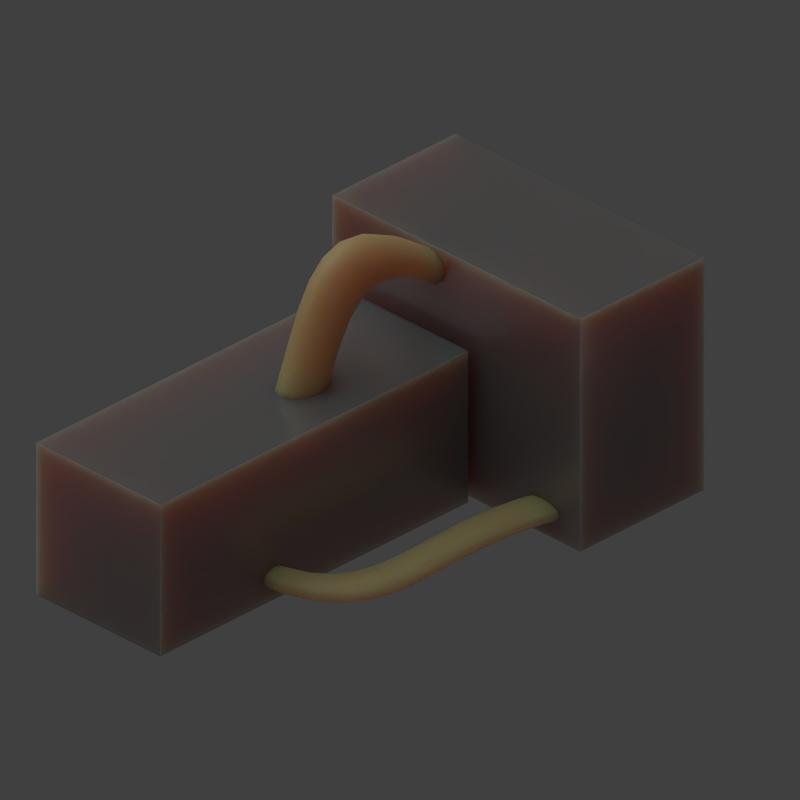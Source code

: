 # Source: guz_cell_small.blend  (saved by Blender 3.3.6; exported with 4.5.12 LTS)
import bpy
from mathutils import Matrix  # noqa: F401  (used for matrix-valued properties, if any)

bpy.ops.wm.read_factory_settings(use_empty=True)
scene = bpy.context.scene
scene.name = 'Scene'

# ---- collections
col_collection_1 = bpy.data.collections.new('Collection 1'); scene.collection.children.link(col_collection_1)

# ---- materials (node trees are filled in below, after node groups)
mat_battery = bpy.data.materials.new('Battery')
mat_battery.alpha_threshold = 0.0
mat_battery.use_transparent_shadow = False
mat_battery.roughness = 0.5
mat_battery.line_color = (0.0, 0.0, 0.0, 1.0)
mat_cord = bpy.data.materials.new('Cord')
mat_cord.alpha_threshold = 0.0
mat_cord.use_transparent_shadow = False
mat_cord.roughness = 0.5
mat_cord.line_color = (0.0, 0.0, 0.0, 1.0)

# ---- material node trees
mat_battery.use_nodes = True; mat_battery.node_tree.nodes.clear()
_N = mat_battery.node_tree.nodes; _L = mat_battery.node_tree.links
n0 = _N.new('ShaderNodeBsdfPrincipled'); n0.name = 'Principled BSDF'; n0.location = (10, 300)
n0.distribution = 'GGX'
n0.subsurface_method = 'RANDOM_WALK_SKIN'
n0.inputs[1].default_value = 0.4455
n0.inputs[2].default_value = 0.25
n0.inputs[3].default_value = 1.45
n0.inputs[8].default_value = 1.0
n0.inputs[10].default_value = 1.0
n0.inputs[27].default_value = (0.0, 0.0, 0.0, 1.0)
n0.inputs[28].default_value = 1.0
n1 = _N.new('ShaderNodeOutputMaterial'); n1.name = 'Material Output'; n1.location = (300, 300)
n2 = _N.new('ShaderNodeTexGradient'); n2.name = 'Gradient Texture'; n2.location = (-194, 183)
n3 = _N.new('ShaderNodeMix'); n3.name = 'Mix'; n3.location = (-160, 180)
n3.data_type = 'RGBA'
n3.inputs[0].default_value = 1.0
n3.inputs[7].default_value = (0.218, 0.218, 0.218, 1.0)
_L.new(n0.outputs[0], n1.inputs[0])
_L.new(n2.outputs[0], n3.inputs[6])
_L.new(n3.outputs[2], n0.inputs[0])
n1.is_active_output = True
mat_cord.use_nodes = True; mat_cord.node_tree.nodes.clear()
_N = mat_cord.node_tree.nodes; _L = mat_cord.node_tree.links
n0 = _N.new('ShaderNodeBsdfPrincipled'); n0.name = 'Principled BSDF'; n0.location = (10, 300)
n0.distribution = 'GGX'
n0.subsurface_method = 'RANDOM_WALK_SKIN'
n0.inputs[3].default_value = 1.45
n0.inputs[8].default_value = 1.0
n0.inputs[10].default_value = 1.032
n0.inputs[27].default_value = (0.0, 0.0, 0.0, 1.0)
n0.inputs[28].default_value = 1.0
n1 = _N.new('ShaderNodeOutputMaterial'); n1.name = 'Material Output'; n1.location = (300, 300)
n2 = _N.new('ShaderNodeTexGradient'); n2.name = 'Gradient Texture'; n2.location = (-177, 162)
n3 = _N.new('ShaderNodeMix'); n3.name = 'Mix'; n3.location = (-160, 180)
n3.data_type = 'RGBA'
n3.inputs[0].default_value = 1.032
n3.inputs[7].default_value = (0.4851, 0.3613, 0.15, 1.0)
_L.new(n0.outputs[0], n1.inputs[0])
_L.new(n2.outputs[0], n3.inputs[6])
_L.new(n3.outputs[2], n0.inputs[0])
n1.is_active_output = True

# ---- world
world_world = bpy.data.worlds.new('World'); scene.world = world_world
world_world.color = (0.05088, 0.05088, 0.05088)
world_world.use_sun_shadow = False
world_world.sun_shadow_jitter_overblur = 0.0
world_world.cycles.sampling_method = 'MANUAL'
world_world.cycles.sample_map_resolution = 256

# ---- cameras
cam_camera = bpy.data.cameras.new('Camera')
cam_camera.type = 'ORTHO'
cam_camera.clip_end = 100.0
cam_camera.lens = 35.0
cam_camera.sensor_width = 32.0
cam_camera.sensor_height = 18.0
cam_camera.ortho_scale = 13.7
cam_camera.dof.focus_distance = 0.0
cam_camera.dof.aperture_fstop = 128.0

# ---- lights
light_sun = bpy.data.lights.new('Sun', 'SUN')
light_sun.transmission_factor = 0.0
light_sun.angle = 1.571
light_sun.energy = 1.0
light_sun.shadow_buffer_clip_start = 0.5
light_sun.shadow_soft_size = 1.0
light_sun.shadow_cascade_max_distance = 1000.0
light_sun.cycles.use_multiple_importance_sampling = False
light_lamp = bpy.data.lights.new('Lamp', 'POINT')
light_lamp.transmission_factor = 0.0
light_lamp.cutoff_distance = 30.0
light_lamp.energy = 2.0
light_lamp.shadow_buffer_clip_start = 1.001
light_lamp.shadow_soft_size = 1.0
light_lamp.shadow_maximum_resolution = 0.006
light_lamp.use_absolute_resolution = True
light_lamp.cycles.use_multiple_importance_sampling = False

# ---- meshes
me_cube_001 = bpy.data.meshes.new('Cube.001')
me_cube_001.from_pydata([(-1.5, -1.5, -1.5), (-1.5, -1.5, 1.5), (-1.5, 1.5, -1.5), (-1.5, 1.5, 1.5), (1.5, -1.5, -1.5), (1.5, -1.5, 1.5), (1.5, 1.5, -1.5), (1.5, 1.5, 1.5)], [], [(0, 1, 3, 2), (2, 3, 7, 6), (6, 7, 5, 4), (4, 5, 1, 0), (2, 6, 4, 0), (7, 3, 1, 5)])
_uv = me_cube_001.uv_layers.new(name='UVMap')
_uv.uv.foreach_set('vector', [0.375, 0.0, 0.625, 0.0, 0.625, 0.25, 0.375, 0.25, 0.375, 0.25, 0.625, 0.25, 0.625, 0.5, 0.375, 0.5, 0.375, 0.5, 0.625, 0.5, 0.625, 0.75, 0.375, 0.75, 0.375, 0.75, 0.625, 0.75, 0.625, 1.0, 0.375, 1.0, 0.125, 0.5, 0.375, 0.5, 0.375, 0.75, 0.125, 0.75, 0.625, 0.5, 0.875, 0.5, 0.875, 0.75, 0.625, 0.75])
me_cube_001.materials.append(mat_battery)
me_cube_001.update()
me_cube = bpy.data.meshes.new('Cube')
me_cube.from_pydata([(1.0, 1.0, -1.0), (1.0, -1.0, -1.0), (-1.0, -1.0, -1.0), (-1.0, 1.0, -1.0), (1.0, 1.0, 1.0), (1.0, -1.0, 1.0), (-1.0, -1.0, 1.0), (-1.0, 1.0, 1.0)], [], [(0, 1, 2, 3), (4, 7, 6, 5), (0, 4, 5, 1), (1, 5, 6, 2), (2, 6, 7, 3), (4, 0, 3, 7)])
me_cube.materials.append(mat_battery)
me_cube.use_remesh_preserve_volume = False
me_cube.use_remesh_preserve_attributes = False
me_cube.use_mirror_vertex_groups = False
me_cube.update()

# ---- curves / text
cu_cord = bpy.data.curves.new('Cord', 'CURVE')
cu_cord.dimensions = '3D'
_sp = cu_cord.splines.new('BEZIER'); _sp.bezier_points.add(1)
_sp.bezier_points.foreach_set('co', [-3.0, 0.0, 0.0, 3.0, 0.0, 0.0])
_sp.bezier_points.foreach_set('handle_left', [-4.5, -1.5, 0.0, 0.0, 0.0, 0.0])
_sp.bezier_points.foreach_set('handle_right', [-1.5, 1.5, 0.0, 6.0, 0.0, 0.0])
for _p, _l, _r in zip(_sp.bezier_points, ['ALIGNED', 'ALIGNED'], ['ALIGNED', 'ALIGNED']): _p.handle_left_type = _l; _p.handle_right_type = _r
_sp.order_u = 0
_sp.order_v = 0
cu_cord.materials.append(mat_cord)
cu_cord.use_path = True
cu_cord.bevel_depth = 0.2
cu_cord.fill_mode = 'FULL'
cu_cord_001 = bpy.data.curves.new('Cord.001', 'CURVE')
cu_cord_001.dimensions = '3D'
_sp = cu_cord_001.splines.new('BEZIER'); _sp.bezier_points.add(1)
_sp.bezier_points.foreach_set('co', [-3.0, 0.0, 0.0, 3.0, 0.0, 0.0])
_sp.bezier_points.foreach_set('handle_left', [-4.5, -1.5, 0.0, 0.0, 0.0, 0.0])
_sp.bezier_points.foreach_set('handle_right', [-1.5, 1.5, 0.0, 6.0, 0.0, 0.0])
for _p, _l, _r in zip(_sp.bezier_points, ['ALIGNED', 'ALIGNED'], ['ALIGNED', 'ALIGNED']): _p.handle_left_type = _l; _p.handle_right_type = _r
_sp.order_u = 0
_sp.order_v = 0
cu_cord_001.materials.append(mat_cord)
cu_cord_001.use_path = True
cu_cord_001.bevel_depth = 0.2
cu_cord_001.fill_mode = 'FULL'

# ---- objects
ob_cube_001 = bpy.data.objects.new('Cube.001', me_cube_001)
ob_beziercurve = bpy.data.objects.new('BezierCurve', cu_cord)
ob_beziercurve_001 = bpy.data.objects.new('BezierCurve.001', cu_cord_001)
ob_sun = bpy.data.objects.new('Sun', light_sun)
ob_cube = bpy.data.objects.new('Cube', me_cube)
ob_lamp = bpy.data.objects.new('Lamp', light_lamp)
ob_camera = bpy.data.objects.new('Camera', cam_camera)

# ---- transforms, parenting, visibility, modifiers, constraints
ob_cube_001.location = (-2.581, 1.0, -0.7599)
ob_cube_001.scale = (2.486, 1.0, 1.0)
ob_beziercurve.location = (-0.8277, 0.6698, 0.0)
ob_beziercurve.rotation_euler = (-4.712, 0.5846, 3.142)
ob_beziercurve.scale = (1.0, 3.0, 2.0)
ob_beziercurve_001.location = (-0.8473, -1.105, -1.818)
ob_beziercurve_001.rotation_euler = (-3.142, -0.0, -0.3945)
ob_beziercurve_001.scale = (1.0, 2.0, 1.0)
ob_sun.location = (0.7973, 7.599, 4.7)
ob_sun.rotation_euler = (-0.4189, -0.1396, 0.2094)
ob_sun.hide_viewport = True
ob_sun.lineart.crease_threshold = 0.0
ob_cube.location = (2.864, 0.0, 0.0)
ob_cube.scale = (1.5, 3.0, 2.3)
ob_cube.lock_rotations_4d = False
ob_cube.empty_display_type = 'ARROWS'
ob_cube.lineart.crease_threshold = 0.0
ob_lamp.location = (1.568, -3.856, 1.311)
ob_lamp.rotation_euler = (0.6503, 0.05522, 1.866)
ob_lamp.lock_rotations_4d = False
ob_lamp.empty_display_type = 'ARROWS'
ob_lamp.color = (0.0, 0.0, 0.0, 0.0)
ob_lamp.lineart.crease_threshold = 0.0
ob_camera.location = (-10.0, -10.0, 8.2)
ob_camera.rotation_euler = (1.047, 0.0, -0.7854)
ob_camera.lock_rotations_4d = False
ob_camera.empty_display_type = 'ARROWS'
ob_camera.color = (0.0, 0.0, 0.0, 0.0)
ob_camera.hide_viewport = True
ob_camera.display_type = 'WIRE'
ob_camera.lineart.crease_threshold = 0.0

# ---- collection membership
scene.collection.objects.link(ob_cube_001)
scene.collection.objects.link(ob_beziercurve)
scene.collection.objects.link(ob_beziercurve_001)
col_collection_1.objects.link(ob_sun)
col_collection_1.objects.link(ob_cube)
col_collection_1.objects.link(ob_lamp)
col_collection_1.objects.link(ob_camera)

# ---- scene / render settings (as saved in the file)
scene.camera = ob_camera
scene.frame_start = 1; scene.frame_end = 250; scene.frame_set(1)
scene.render.engine = 'BLENDER_EEVEE_NEXT'
scene.render.image_settings.compression = 90
scene.render.resolution_x = 1600
scene.render.resolution_y = 1600
scene.render.resolution_percentage = 50
scene.render.dither_intensity = 0.0
scene.render.film_transparent = True
scene.render.bake_margin = 2
scene.render.bake_bias = 0.0
scene.cycles.use_denoising = False
scene.cycles.samples = 10
scene.cycles.sampling_pattern = 'TABULATED_SOBOL'
scene.cycles.light_sampling_threshold = 0.0
scene.cycles.use_adaptive_sampling = False
scene.cycles.use_light_tree = False
scene.cycles.blur_glossy = 0.0
scene.cycles.volume_bounces = 1
scene.cycles.pixel_filter_type = 'GAUSSIAN'
scene.cycles.sample_clamp_indirect = 0.0
scene.view_settings.view_transform = 'Standard'
bpy.context.view_layer.update()
